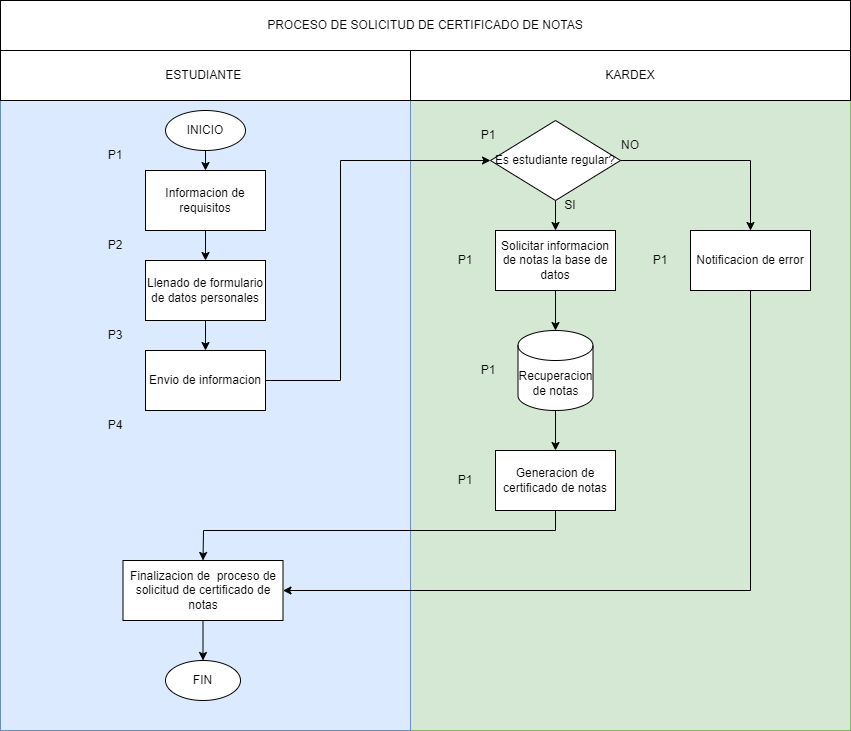

The diagram above was exported from draw.io. Its source (the exported page's mxGraphModel, read from the mxfile embedded in the PNG):
<mxGraphModel dx="1050" dy="1615" grid="1" gridSize="10" guides="1" tooltips="1" connect="1" arrows="1" fold="1" page="1" pageScale="1" pageWidth="850" pageHeight="1100" math="0" shadow="0">
  <root>
    <mxCell id="P0RO1G9cVQHnkUmIbz9D-0" />
    <mxCell id="P0RO1G9cVQHnkUmIbz9D-1" parent="P0RO1G9cVQHnkUmIbz9D-0" />
    <mxCell id="P0RO1G9cVQHnkUmIbz9D-2" value="" style="rounded=0;whiteSpace=wrap;html=1;fillColor=#d5e8d4;strokeColor=#82b366;" vertex="1" parent="P0RO1G9cVQHnkUmIbz9D-1">
      <mxGeometry width="850" height="630" as="geometry" />
    </mxCell>
    <mxCell id="P0RO1G9cVQHnkUmIbz9D-3" value="PROCESO DE SOLICITUD DE CERTIFICADO DE NOTAS" style="rounded=0;whiteSpace=wrap;html=1;" vertex="1" parent="P0RO1G9cVQHnkUmIbz9D-1">
      <mxGeometry y="-100" width="850" height="50" as="geometry" />
    </mxCell>
    <mxCell id="P0RO1G9cVQHnkUmIbz9D-4" value="" style="rounded=0;whiteSpace=wrap;html=1;fillColor=#dbeaff;strokeColor=#6c8ebf;" vertex="1" parent="P0RO1G9cVQHnkUmIbz9D-1">
      <mxGeometry width="410" height="630" as="geometry" />
    </mxCell>
    <mxCell id="P0RO1G9cVQHnkUmIbz9D-5" value="INICIO" style="ellipse;whiteSpace=wrap;html=1;" vertex="1" parent="P0RO1G9cVQHnkUmIbz9D-1">
      <mxGeometry x="165" y="10" width="80" height="40" as="geometry" />
    </mxCell>
    <mxCell id="P0RO1G9cVQHnkUmIbz9D-6" value="Informacion de requisitos" style="rounded=0;whiteSpace=wrap;html=1;" vertex="1" parent="P0RO1G9cVQHnkUmIbz9D-1">
      <mxGeometry x="145" y="70" width="120" height="60" as="geometry" />
    </mxCell>
    <mxCell id="P0RO1G9cVQHnkUmIbz9D-7" value="Llenado de formulario de datos personales" style="rounded=0;whiteSpace=wrap;html=1;" vertex="1" parent="P0RO1G9cVQHnkUmIbz9D-1">
      <mxGeometry x="145" y="160" width="120" height="60" as="geometry" />
    </mxCell>
    <mxCell id="P0RO1G9cVQHnkUmIbz9D-8" value="Envio de informacion" style="rounded=0;whiteSpace=wrap;html=1;" vertex="1" parent="P0RO1G9cVQHnkUmIbz9D-1">
      <mxGeometry x="145" y="250" width="120" height="60" as="geometry" />
    </mxCell>
    <mxCell id="P0RO1G9cVQHnkUmIbz9D-9" value="Es estudiante regular?" style="rhombus;whiteSpace=wrap;html=1;" vertex="1" parent="P0RO1G9cVQHnkUmIbz9D-1">
      <mxGeometry x="490" y="20" width="130" height="80" as="geometry" />
    </mxCell>
    <mxCell id="P0RO1G9cVQHnkUmIbz9D-10" value="Solicitar informacion de notas la base de datos" style="rounded=0;whiteSpace=wrap;html=1;" vertex="1" parent="P0RO1G9cVQHnkUmIbz9D-1">
      <mxGeometry x="495" y="130" width="120" height="60" as="geometry" />
    </mxCell>
    <mxCell id="P0RO1G9cVQHnkUmIbz9D-12" value="Recuperacion de notas" style="shape=cylinder3;whiteSpace=wrap;html=1;boundedLbl=1;backgroundOutline=1;size=15;" vertex="1" parent="P0RO1G9cVQHnkUmIbz9D-1">
      <mxGeometry x="517.5" y="230" width="75" height="80" as="geometry" />
    </mxCell>
    <mxCell id="P0RO1G9cVQHnkUmIbz9D-13" value="FIN" style="ellipse;whiteSpace=wrap;html=1;" vertex="1" parent="P0RO1G9cVQHnkUmIbz9D-1">
      <mxGeometry x="165" y="560" width="75" height="40" as="geometry" />
    </mxCell>
    <mxCell id="P0RO1G9cVQHnkUmIbz9D-14" value="" style="endArrow=classic;html=1;rounded=0;exitX=0.5;exitY=1;exitDx=0;exitDy=0;entryX=0.5;entryY=0;entryDx=0;entryDy=0;" edge="1" parent="P0RO1G9cVQHnkUmIbz9D-1" source="P0RO1G9cVQHnkUmIbz9D-5" target="P0RO1G9cVQHnkUmIbz9D-6">
      <mxGeometry width="50" height="50" relative="1" as="geometry">
        <mxPoint x="400" y="150" as="sourcePoint" />
        <mxPoint x="450" y="100" as="targetPoint" />
      </mxGeometry>
    </mxCell>
    <mxCell id="P0RO1G9cVQHnkUmIbz9D-15" value="" style="endArrow=classic;html=1;rounded=0;exitX=0.5;exitY=1;exitDx=0;exitDy=0;entryX=0.5;entryY=0;entryDx=0;entryDy=0;" edge="1" parent="P0RO1G9cVQHnkUmIbz9D-1" source="P0RO1G9cVQHnkUmIbz9D-6" target="P0RO1G9cVQHnkUmIbz9D-7">
      <mxGeometry width="50" height="50" relative="1" as="geometry">
        <mxPoint x="400" y="150" as="sourcePoint" />
        <mxPoint x="450" y="100" as="targetPoint" />
      </mxGeometry>
    </mxCell>
    <mxCell id="P0RO1G9cVQHnkUmIbz9D-16" value="" style="endArrow=classic;html=1;rounded=0;exitX=0.5;exitY=1;exitDx=0;exitDy=0;entryX=0.5;entryY=0;entryDx=0;entryDy=0;" edge="1" parent="P0RO1G9cVQHnkUmIbz9D-1" source="P0RO1G9cVQHnkUmIbz9D-7" target="P0RO1G9cVQHnkUmIbz9D-8">
      <mxGeometry width="50" height="50" relative="1" as="geometry">
        <mxPoint x="400" y="150" as="sourcePoint" />
        <mxPoint x="205" y="250" as="targetPoint" />
      </mxGeometry>
    </mxCell>
    <mxCell id="P0RO1G9cVQHnkUmIbz9D-18" value="" style="endArrow=classic;html=1;rounded=0;exitX=1;exitY=0.5;exitDx=0;exitDy=0;entryX=0;entryY=0.5;entryDx=0;entryDy=0;" edge="1" parent="P0RO1G9cVQHnkUmIbz9D-1" source="P0RO1G9cVQHnkUmIbz9D-8" target="P0RO1G9cVQHnkUmIbz9D-9">
      <mxGeometry width="50" height="50" relative="1" as="geometry">
        <mxPoint x="400" y="250" as="sourcePoint" />
        <mxPoint x="450" y="200" as="targetPoint" />
        <Array as="points">
          <mxPoint x="340" y="280" />
          <mxPoint x="340" y="60" />
        </Array>
      </mxGeometry>
    </mxCell>
    <mxCell id="P0RO1G9cVQHnkUmIbz9D-19" value="Notificacion de error" style="rounded=0;whiteSpace=wrap;html=1;" vertex="1" parent="P0RO1G9cVQHnkUmIbz9D-1">
      <mxGeometry x="690" y="130" width="120" height="60" as="geometry" />
    </mxCell>
    <mxCell id="P0RO1G9cVQHnkUmIbz9D-20" value="Generacion de certificado de notas" style="rounded=0;whiteSpace=wrap;html=1;" vertex="1" parent="P0RO1G9cVQHnkUmIbz9D-1">
      <mxGeometry x="495" y="350" width="120" height="60" as="geometry" />
    </mxCell>
    <mxCell id="P0RO1G9cVQHnkUmIbz9D-21" value="" style="endArrow=classic;html=1;rounded=0;exitX=1;exitY=0.5;exitDx=0;exitDy=0;entryX=0.5;entryY=0;entryDx=0;entryDy=0;" edge="1" parent="P0RO1G9cVQHnkUmIbz9D-1" source="P0RO1G9cVQHnkUmIbz9D-9" target="P0RO1G9cVQHnkUmIbz9D-19">
      <mxGeometry width="50" height="50" relative="1" as="geometry">
        <mxPoint x="400" y="250" as="sourcePoint" />
        <mxPoint x="450" y="200" as="targetPoint" />
        <Array as="points">
          <mxPoint x="750" y="60" />
        </Array>
      </mxGeometry>
    </mxCell>
    <mxCell id="P0RO1G9cVQHnkUmIbz9D-22" value="" style="endArrow=classic;html=1;rounded=0;exitX=0.5;exitY=1;exitDx=0;exitDy=0;" edge="1" parent="P0RO1G9cVQHnkUmIbz9D-1" source="P0RO1G9cVQHnkUmIbz9D-9" target="P0RO1G9cVQHnkUmIbz9D-10">
      <mxGeometry width="50" height="50" relative="1" as="geometry">
        <mxPoint x="400" y="250" as="sourcePoint" />
        <mxPoint x="450" y="200" as="targetPoint" />
      </mxGeometry>
    </mxCell>
    <mxCell id="P0RO1G9cVQHnkUmIbz9D-23" value="" style="endArrow=classic;html=1;rounded=0;exitX=0.5;exitY=1;exitDx=0;exitDy=0;" edge="1" parent="P0RO1G9cVQHnkUmIbz9D-1" source="P0RO1G9cVQHnkUmIbz9D-10" target="P0RO1G9cVQHnkUmIbz9D-12">
      <mxGeometry width="50" height="50" relative="1" as="geometry">
        <mxPoint x="400" y="250" as="sourcePoint" />
        <mxPoint x="450" y="200" as="targetPoint" />
      </mxGeometry>
    </mxCell>
    <mxCell id="P0RO1G9cVQHnkUmIbz9D-24" value="" style="endArrow=classic;html=1;rounded=0;exitX=0.5;exitY=1;exitDx=0;exitDy=0;exitPerimeter=0;" edge="1" parent="P0RO1G9cVQHnkUmIbz9D-1" source="P0RO1G9cVQHnkUmIbz9D-12" target="P0RO1G9cVQHnkUmIbz9D-20">
      <mxGeometry width="50" height="50" relative="1" as="geometry">
        <mxPoint x="400" y="250" as="sourcePoint" />
        <mxPoint x="450" y="200" as="targetPoint" />
      </mxGeometry>
    </mxCell>
    <mxCell id="P0RO1G9cVQHnkUmIbz9D-25" value="" style="endArrow=classic;html=1;rounded=0;exitX=0.5;exitY=1;exitDx=0;exitDy=0;entryX=1;entryY=0.5;entryDx=0;entryDy=0;" edge="1" parent="P0RO1G9cVQHnkUmIbz9D-1" source="P0RO1G9cVQHnkUmIbz9D-19" target="P0RO1G9cVQHnkUmIbz9D-40">
      <mxGeometry width="50" height="50" relative="1" as="geometry">
        <mxPoint x="400" y="250" as="sourcePoint" />
        <mxPoint x="450" y="200" as="targetPoint" />
        <Array as="points">
          <mxPoint x="750" y="490" />
        </Array>
      </mxGeometry>
    </mxCell>
    <mxCell id="P0RO1G9cVQHnkUmIbz9D-26" value="" style="endArrow=classic;html=1;rounded=0;exitX=0.5;exitY=1;exitDx=0;exitDy=0;entryX=0.5;entryY=0;entryDx=0;entryDy=0;" edge="1" parent="P0RO1G9cVQHnkUmIbz9D-1" source="P0RO1G9cVQHnkUmIbz9D-20" target="P0RO1G9cVQHnkUmIbz9D-40">
      <mxGeometry width="50" height="50" relative="1" as="geometry">
        <mxPoint x="400" y="350" as="sourcePoint" />
        <mxPoint x="450" y="300" as="targetPoint" />
        <Array as="points">
          <mxPoint x="555" y="430" />
          <mxPoint x="203" y="430" />
        </Array>
      </mxGeometry>
    </mxCell>
    <mxCell id="P0RO1G9cVQHnkUmIbz9D-27" value="ESTUDIANTE&amp;nbsp;" style="rounded=0;whiteSpace=wrap;html=1;" vertex="1" parent="P0RO1G9cVQHnkUmIbz9D-1">
      <mxGeometry y="-50" width="410" height="50" as="geometry" />
    </mxCell>
    <mxCell id="P0RO1G9cVQHnkUmIbz9D-28" value="KARDEX" style="rounded=0;whiteSpace=wrap;html=1;" vertex="1" parent="P0RO1G9cVQHnkUmIbz9D-1">
      <mxGeometry x="410" y="-50" width="440" height="50" as="geometry" />
    </mxCell>
    <mxCell id="P0RO1G9cVQHnkUmIbz9D-29" value="P1" style="text;html=1;strokeColor=none;fillColor=none;align=center;verticalAlign=middle;whiteSpace=wrap;rounded=0;" vertex="1" parent="P0RO1G9cVQHnkUmIbz9D-1">
      <mxGeometry x="85" y="40" width="60" height="30" as="geometry" />
    </mxCell>
    <mxCell id="P0RO1G9cVQHnkUmIbz9D-30" value="P1" style="text;html=1;strokeColor=none;fillColor=none;align=center;verticalAlign=middle;whiteSpace=wrap;rounded=0;" vertex="1" parent="P0RO1G9cVQHnkUmIbz9D-1">
      <mxGeometry x="435" y="145" width="60" height="30" as="geometry" />
    </mxCell>
    <mxCell id="P0RO1G9cVQHnkUmIbz9D-31" value="P1" style="text;html=1;strokeColor=none;fillColor=none;align=center;verticalAlign=middle;whiteSpace=wrap;rounded=0;" vertex="1" parent="P0RO1G9cVQHnkUmIbz9D-1">
      <mxGeometry x="457.5" y="20" width="60" height="30" as="geometry" />
    </mxCell>
    <mxCell id="P0RO1G9cVQHnkUmIbz9D-32" value="P4" style="text;html=1;strokeColor=none;fillColor=none;align=center;verticalAlign=middle;whiteSpace=wrap;rounded=0;" vertex="1" parent="P0RO1G9cVQHnkUmIbz9D-1">
      <mxGeometry x="85" y="310" width="60" height="30" as="geometry" />
    </mxCell>
    <mxCell id="P0RO1G9cVQHnkUmIbz9D-33" value="P3" style="text;html=1;strokeColor=none;fillColor=none;align=center;verticalAlign=middle;whiteSpace=wrap;rounded=0;" vertex="1" parent="P0RO1G9cVQHnkUmIbz9D-1">
      <mxGeometry x="85" y="220" width="60" height="30" as="geometry" />
    </mxCell>
    <mxCell id="P0RO1G9cVQHnkUmIbz9D-34" value="P2" style="text;html=1;strokeColor=none;fillColor=none;align=center;verticalAlign=middle;whiteSpace=wrap;rounded=0;" vertex="1" parent="P0RO1G9cVQHnkUmIbz9D-1">
      <mxGeometry x="85" y="130" width="60" height="30" as="geometry" />
    </mxCell>
    <mxCell id="P0RO1G9cVQHnkUmIbz9D-35" value="P1" style="text;html=1;strokeColor=none;fillColor=none;align=center;verticalAlign=middle;whiteSpace=wrap;rounded=0;" vertex="1" parent="P0RO1G9cVQHnkUmIbz9D-1">
      <mxGeometry x="435" y="365" width="60" height="30" as="geometry" />
    </mxCell>
    <mxCell id="P0RO1G9cVQHnkUmIbz9D-36" value="P1" style="text;html=1;strokeColor=none;fillColor=none;align=center;verticalAlign=middle;whiteSpace=wrap;rounded=0;" vertex="1" parent="P0RO1G9cVQHnkUmIbz9D-1">
      <mxGeometry x="457.5" y="255" width="60" height="30" as="geometry" />
    </mxCell>
    <mxCell id="P0RO1G9cVQHnkUmIbz9D-37" value="P1" style="text;html=1;strokeColor=none;fillColor=none;align=center;verticalAlign=middle;whiteSpace=wrap;rounded=0;" vertex="1" parent="P0RO1G9cVQHnkUmIbz9D-1">
      <mxGeometry x="630" y="145" width="60" height="30" as="geometry" />
    </mxCell>
    <mxCell id="P0RO1G9cVQHnkUmIbz9D-38" value="SI" style="text;html=1;strokeColor=none;fillColor=none;align=center;verticalAlign=middle;whiteSpace=wrap;rounded=0;" vertex="1" parent="P0RO1G9cVQHnkUmIbz9D-1">
      <mxGeometry x="540" y="90" width="60" height="30" as="geometry" />
    </mxCell>
    <mxCell id="P0RO1G9cVQHnkUmIbz9D-39" value="NO" style="text;html=1;strokeColor=none;fillColor=none;align=center;verticalAlign=middle;whiteSpace=wrap;rounded=0;" vertex="1" parent="P0RO1G9cVQHnkUmIbz9D-1">
      <mxGeometry x="600" y="30" width="60" height="30" as="geometry" />
    </mxCell>
    <mxCell id="P0RO1G9cVQHnkUmIbz9D-40" value="Finalizacion de&amp;nbsp; proceso de solicitud de certificado de notas" style="rounded=0;whiteSpace=wrap;html=1;" vertex="1" parent="P0RO1G9cVQHnkUmIbz9D-1">
      <mxGeometry x="122.5" y="460" width="160" height="60" as="geometry" />
    </mxCell>
    <mxCell id="P0RO1G9cVQHnkUmIbz9D-41" value="" style="endArrow=classic;html=1;rounded=0;exitX=0.5;exitY=1;exitDx=0;exitDy=0;entryX=0.5;entryY=0;entryDx=0;entryDy=0;" edge="1" parent="P0RO1G9cVQHnkUmIbz9D-1" source="P0RO1G9cVQHnkUmIbz9D-40" target="P0RO1G9cVQHnkUmIbz9D-13">
      <mxGeometry width="50" height="50" relative="1" as="geometry">
        <mxPoint x="400" y="610" as="sourcePoint" />
        <mxPoint x="450" y="560" as="targetPoint" />
      </mxGeometry>
    </mxCell>
  </root>
</mxGraphModel>